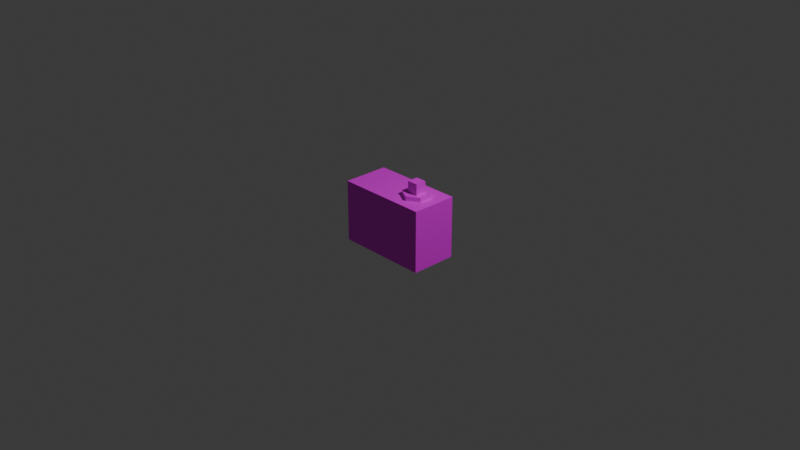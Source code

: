 # Source: Tower02.blend  (saved by Blender 4.4.32; exported with 4.5.12 LTS)
import bpy
from mathutils import Matrix  # noqa: F401  (used for matrix-valued properties, if any)

bpy.ops.wm.read_factory_settings(use_empty=True)
scene = bpy.context.scene
scene.name = 'Scene'

# ---- collections
col_collection = bpy.data.collections.new('Collection'); scene.collection.children.link(col_collection)

# ---- images (referenced by path relative to the original .blend; pixels are not part of the script)
import os
ASSET_DIR = os.environ.get("B2B_ASSET_DIR", "")  # directory of the original .blend (textures are referenced by path, not embedded)
HERE = os.path.dirname(os.path.abspath(__file__))  # packed textures are extracted next to this script under _unpacked/

def load_image(name, relpath, width, height, colorspace="sRGB"):
    """Load a texture the original file referenced (path relative to the .blend, or extracted next to this script)."""
    p = next((c for c in (os.path.join(HERE, relpath), os.path.join(ASSET_DIR, relpath)) if relpath and os.path.exists(c)), "")
    if p:
        img = bpy.data.images.load(p, check_existing=True)
        img.name = name
    else:  # same state as the original file: an image datablock whose file is absent (Cycles renders it pink)
        img = bpy.data.images.new(name, width, height)
        img.source = "FILE"
        img.filepath = "//" + (relpath or name)
    img.colorspace_settings.name = colorspace
    return img
img_tower_png = load_image('Tower.png', 'Tower.png', 1024, 1024, 'sRGB')

# ---- materials (node trees are filled in below, after node groups)
mat_material = bpy.data.materials.new('Material')
mat_material.alpha_threshold = 0.0
mat_material.roughness = 0.5
mat_material.line_color = (0.0, 0.0, 0.0, 1.0)

# ---- material node trees
mat_material.use_nodes = True; mat_material.node_tree.nodes.clear()
_N = mat_material.node_tree.nodes; _L = mat_material.node_tree.links
n0 = _N.new('ShaderNodeOutputMaterial'); n0.name = 'Material Output'; n0.location = (300, 300)
n1 = _N.new('ShaderNodeBsdfPrincipled'); n1.name = 'Principled BSDF'; n1.location = (10, 300)
n1.inputs[3].default_value = 1.45
n2 = _N.new('ShaderNodeTexImage'); n2.name = '画像テクスチャ'; n2.location = (-280, 275)
n2.image = img_tower_png
_L.new(n1.outputs[0], n0.inputs[0])
_L.new(n2.outputs[0], n1.inputs[0])
n0.is_active_output = True

# ---- world
world_world = bpy.data.worlds.new('World'); scene.world = world_world
world_world.use_nodes = True; world_world.node_tree.nodes.clear()
_N = world_world.node_tree.nodes; _L = world_world.node_tree.links
n0 = _N.new('ShaderNodeOutputWorld'); n0.name = 'World Output'; n0.location = (300, 300)
n1 = _N.new('ShaderNodeBackground'); n1.name = 'Background'; n1.location = (10, 300)
n1.inputs[0].default_value = (0.05088, 0.05088, 0.05088, 1.0)
_L.new(n1.outputs[0], n0.inputs[0])
n0.is_active_output = True
world_world.color = (0.05088, 0.05088, 0.05088)
world_world.sun_shadow_jitter_overblur = 0.0

# ---- cameras
cam_camera = bpy.data.cameras.new('Camera')
cam_camera.clip_end = 100.0
cam_camera.ortho_scale = 7.314

# ---- lights
light_light = bpy.data.lights.new('Light', 'POINT')
light_light.energy = 1000.0
light_light.shadow_soft_size = 0.1

# ---- meshes
me_cube = bpy.data.meshes.new('Cube')
me_cube.from_pydata([(0.5, 0.25, 0.3333), (0.5, 0.25, -0.3333), (0.5, -0.25, 0.3333), (0.5, -0.25, -0.3333), (-0.5, 0.25, 0.3333), (-0.5, 0.25, -0.3333), (-0.5, -0.25, 0.3333), (-0.5, -0.25, -0.3333), (0.25, 0.15, 0.3305), (0.3799, 0.075, 0.3305), (0.25, 0.15, 0.3805), (0.1201, 0.075, 0.3305), (0.1201, -0.075, 0.3305), (0.1201, 0.075, 0.3805), (0.1201, -0.075, 0.3805), (0.25, -0.15, 0.3805), (0.3799, -0.075, 0.3805), (0.25, -0.15, 0.3305), (0.3799, -0.075, 0.3305), (0.3799, 0.075, 0.3805), (0.19, -0.06, 0.38), (0.19, 0.06, 0.38), (0.19, -0.06, 0.5), (0.31, -0.06, 0.38), (0.31, 0.06, 0.38), (0.31, -0.06, 0.5), (0.31, 0.06, 0.5), (0.19, 0.06, 0.5)], [], [(4, 2, 0), (2, 7, 3), (6, 5, 7), (1, 7, 5), (0, 3, 1), (4, 1, 5), (10, 9, 8), (13, 8, 11), (14, 11, 12), (10, 14, 16), (15, 12, 17), (16, 17, 18), (19, 18, 9), (22, 21, 20), (25, 20, 23), (26, 23, 24), (27, 25, 26), (27, 24, 21), (4, 6, 2), (2, 6, 7), (6, 4, 5), (1, 3, 7), (0, 2, 3), (4, 0, 1), (10, 19, 9), (13, 10, 8), (14, 13, 11), (16, 19, 10), (10, 13, 14), (14, 15, 16), (15, 14, 12), (16, 15, 17), (19, 16, 18), (22, 27, 21), (25, 22, 20), (26, 25, 23), (27, 22, 25), (27, 26, 24)])
_uv = me_cube.uv_layers.new(name='UVMap')
_uv.uv.foreach_set('vector', [0.2862, 0.5003, 0.7144, 0.2862, 0.7144, 0.5003, 0.7144, 0.2862, 0.2862, 0.0007603, 0.7144, 0.0007602, 0.2862, 0.2862, 0.0007603, 0.5003, 0.0007603, 0.2862, 0.7144, 0.7858, 0.2862, 0.9999, 0.2862, 0.7858, 0.7144, 0.5003, 0.9999, 0.2862, 0.9999, 0.5003, 0.2862, 0.5003, 0.7144, 0.7858, 0.2862, 0.7858, 0.999, 0.5158, 0.9427, 0.5547, 0.9817, 0.5028, 0.9088, 0.7993, 0.8952, 0.879, 0.8835, 0.8032, 0.8971, 0.7234, 0.8835, 0.8032, 0.8718, 0.7273, 0.999, 0.6923, 0.8971, 0.7234, 0.9211, 0.6196, 0.8851, 0.6647, 0.8718, 0.7273, 0.8648, 0.6585, 0.9211, 0.6196, 0.8648, 0.6585, 0.9038, 0.6066, 0.96, 0.5677, 0.9038, 0.6066, 0.9427, 0.5547, 0.927, 0.03725, 0.8544, 0.03725, 0.8907, 0.000917, 0.9634, 0.07358, 0.9634, 0.000917, 0.9997, 0.03725, 0.927, 0.1099, 0.9997, 0.1099, 0.9634, 0.1462, 0.8907, 0.07358, 0.9634, 0.07358, 0.927, 0.1099, 0.8907, 0.07358, 0.8907, 0.1462, 0.8544, 0.1099, 0.2862, 0.5003, 0.2862, 0.2862, 0.7144, 0.2862, 0.7144, 0.2862, 0.2862, 0.2862, 0.2862, 0.0007603, 0.2862, 0.2862, 0.2862, 0.5003, 0.0007603, 0.5003, 0.7144, 0.7858, 0.7144, 0.9999, 0.2862, 0.9999, 0.7144, 0.5003, 0.7144, 0.2862, 0.9999, 0.2862, 0.2862, 0.5003, 0.7144, 0.5003, 0.7144, 0.7858, 0.999, 0.5158, 0.96, 0.5677, 0.9427, 0.5547, 0.9088, 0.7993, 0.9204, 0.8751, 0.8952, 0.879, 0.8971, 0.7234, 0.9088, 0.7993, 0.8835, 0.8032, 0.9211, 0.6196, 0.981, 0.6335, 0.999, 0.6923, 0.999, 0.6923, 0.957, 0.7373, 0.8971, 0.7234, 0.8971, 0.7234, 0.8851, 0.6647, 0.9211, 0.6196, 0.8851, 0.6647, 0.8971, 0.7234, 0.8718, 0.7273, 0.9211, 0.6196, 0.8851, 0.6647, 0.8648, 0.6585, 0.96, 0.5677, 0.9211, 0.6196, 0.9038, 0.6066, 0.927, 0.03725, 0.8907, 0.07358, 0.8544, 0.03725, 0.9634, 0.07358, 0.927, 0.03725, 0.9634, 0.000917, 0.927, 0.1099, 0.9634, 0.07358, 0.9997, 0.1099, 0.8907, 0.07358, 0.927, 0.03725, 0.9634, 0.07358, 0.8907, 0.07358, 0.927, 0.1099, 0.8907, 0.1462])
_uv.active_render = True
_uv = me_cube.uv_layers.new(name='UVマップ')
_uv.uv.foreach_set('vector', [0.0, 0.0, 0.0, 0.0, 0.0, 0.0, 0.0, 0.0, 0.0, 0.0, 0.0, 0.0, 0.0, 0.0, 0.0, 0.0, 0.0, 0.0, 0.0, 0.0, 0.0, 0.0, 0.0, 0.0, 0.0, 0.0, 0.0, 0.0, 0.0, 0.0, 0.0, 0.0, 0.0, 0.0, 0.0, 0.0, 1.0, 1.0, 0.8333, 0.5, 1.0, 0.5, 0.1667, 1.0, -8.941e-08, 0.5, 0.1667, 0.5, 0.3333, 1.0, 0.1667, 0.5, 0.3333, 0.5, 0.25, 0.49, 0.04215, 0.13, 0.4578, 0.13, 0.5, 1.0, 0.3333, 0.5, 0.5, 0.5, 0.6667, 1.0, 0.5, 0.5, 0.6667, 0.5, 0.8333, 1.0, 0.6667, 0.5, 0.8333, 0.5, 0.625, 0.0, 0.375, 0.25, 0.375, 0.0, 0.625, 0.75, 0.375, 1.0, 0.375, 0.75, 0.625, 0.5, 0.375, 0.75, 0.375, 0.5, 0.875, 0.5, 0.625, 0.75, 0.625, 0.5, 0.625, 0.25, 0.375, 0.5, 0.375, 0.25, 0.0, 0.0, 0.0, 0.0, 0.0, 0.0, 0.0, 0.0, 0.0, 0.0, 0.0, 0.0, 0.0, 0.0, 0.0, 0.0, 0.0, 0.0, 0.0, 0.0, 0.0, 0.0, 0.0, 0.0, 0.0, 0.0, 0.0, 0.0, 0.0, 0.0, 0.0, 0.0, 0.0, 0.0, 0.0, 0.0, 1.0, 1.0, 0.8333, 1.0, 0.8333, 0.5, 0.1667, 1.0, -8.941e-08, 1.0, -8.941e-08, 0.5, 0.3333, 1.0, 0.1667, 1.0, 0.1667, 0.5, 0.4578, 0.13, 0.4578, 0.37, 0.25, 0.49, 0.25, 0.49, 0.04215, 0.37, 0.04215, 0.13, 0.04215, 0.13, 0.25, 0.01, 0.4578, 0.13, 0.5, 1.0, 0.3333, 1.0, 0.3333, 0.5, 0.6667, 1.0, 0.5, 1.0, 0.5, 0.5, 0.8333, 1.0, 0.6667, 1.0, 0.6667, 0.5, 0.625, 0.0, 0.625, 0.25, 0.375, 0.25, 0.625, 0.75, 0.625, 1.0, 0.375, 1.0, 0.625, 0.5, 0.625, 0.75, 0.375, 0.75, 0.875, 0.5, 0.875, 0.75, 0.625, 0.75, 0.625, 0.25, 0.625, 0.5, 0.375, 0.5])
me_cube.materials.append(mat_material)
me_cube.use_mirror_vertex_groups = False
me_cube.update()

# ---- objects
ob_cube = bpy.data.objects.new('Cube', me_cube)
ob_light = bpy.data.objects.new('Light', light_light)
ob_camera = bpy.data.objects.new('Camera', cam_camera)

# ---- transforms, parenting, visibility, modifiers, constraints
ob_cube.location = (0.0, 0.0, 0.0)
ob_cube.lock_rotations_4d = False
ob_cube.empty_display_type = 'ARROWS'
ob_cube.lineart.crease_threshold = 0.0
ob_light.location = (4.076, 1.005, 5.904)
ob_light.rotation_euler = (0.6503, 0.05522, 1.866)
ob_light.lock_rotations_4d = False
ob_light.empty_display_type = 'ARROWS'
ob_light.color = (0.0, 0.0, 0.0, 0.0)
ob_light.lineart.crease_threshold = 0.0
ob_camera.location = (7.359, -6.926, 4.958)
ob_camera.rotation_euler = (1.109, 0.0, 0.8149)
ob_camera.lock_rotations_4d = False
ob_camera.empty_display_type = 'ARROWS'
ob_camera.color = (0.0, 0.0, 0.0, 0.0)
ob_camera.display_type = 'WIRE'
ob_camera.lineart.crease_threshold = 0.0

# ---- collection membership
col_collection.objects.link(ob_cube)
col_collection.objects.link(ob_light)
col_collection.objects.link(ob_camera)

# ---- scene / render settings (as saved in the file)
scene.camera = ob_camera
scene.frame_start = 1; scene.frame_end = 250; scene.frame_set(1)
scene.render.engine = 'BLENDER_EEVEE_NEXT'
bpy.context.view_layer.update()
